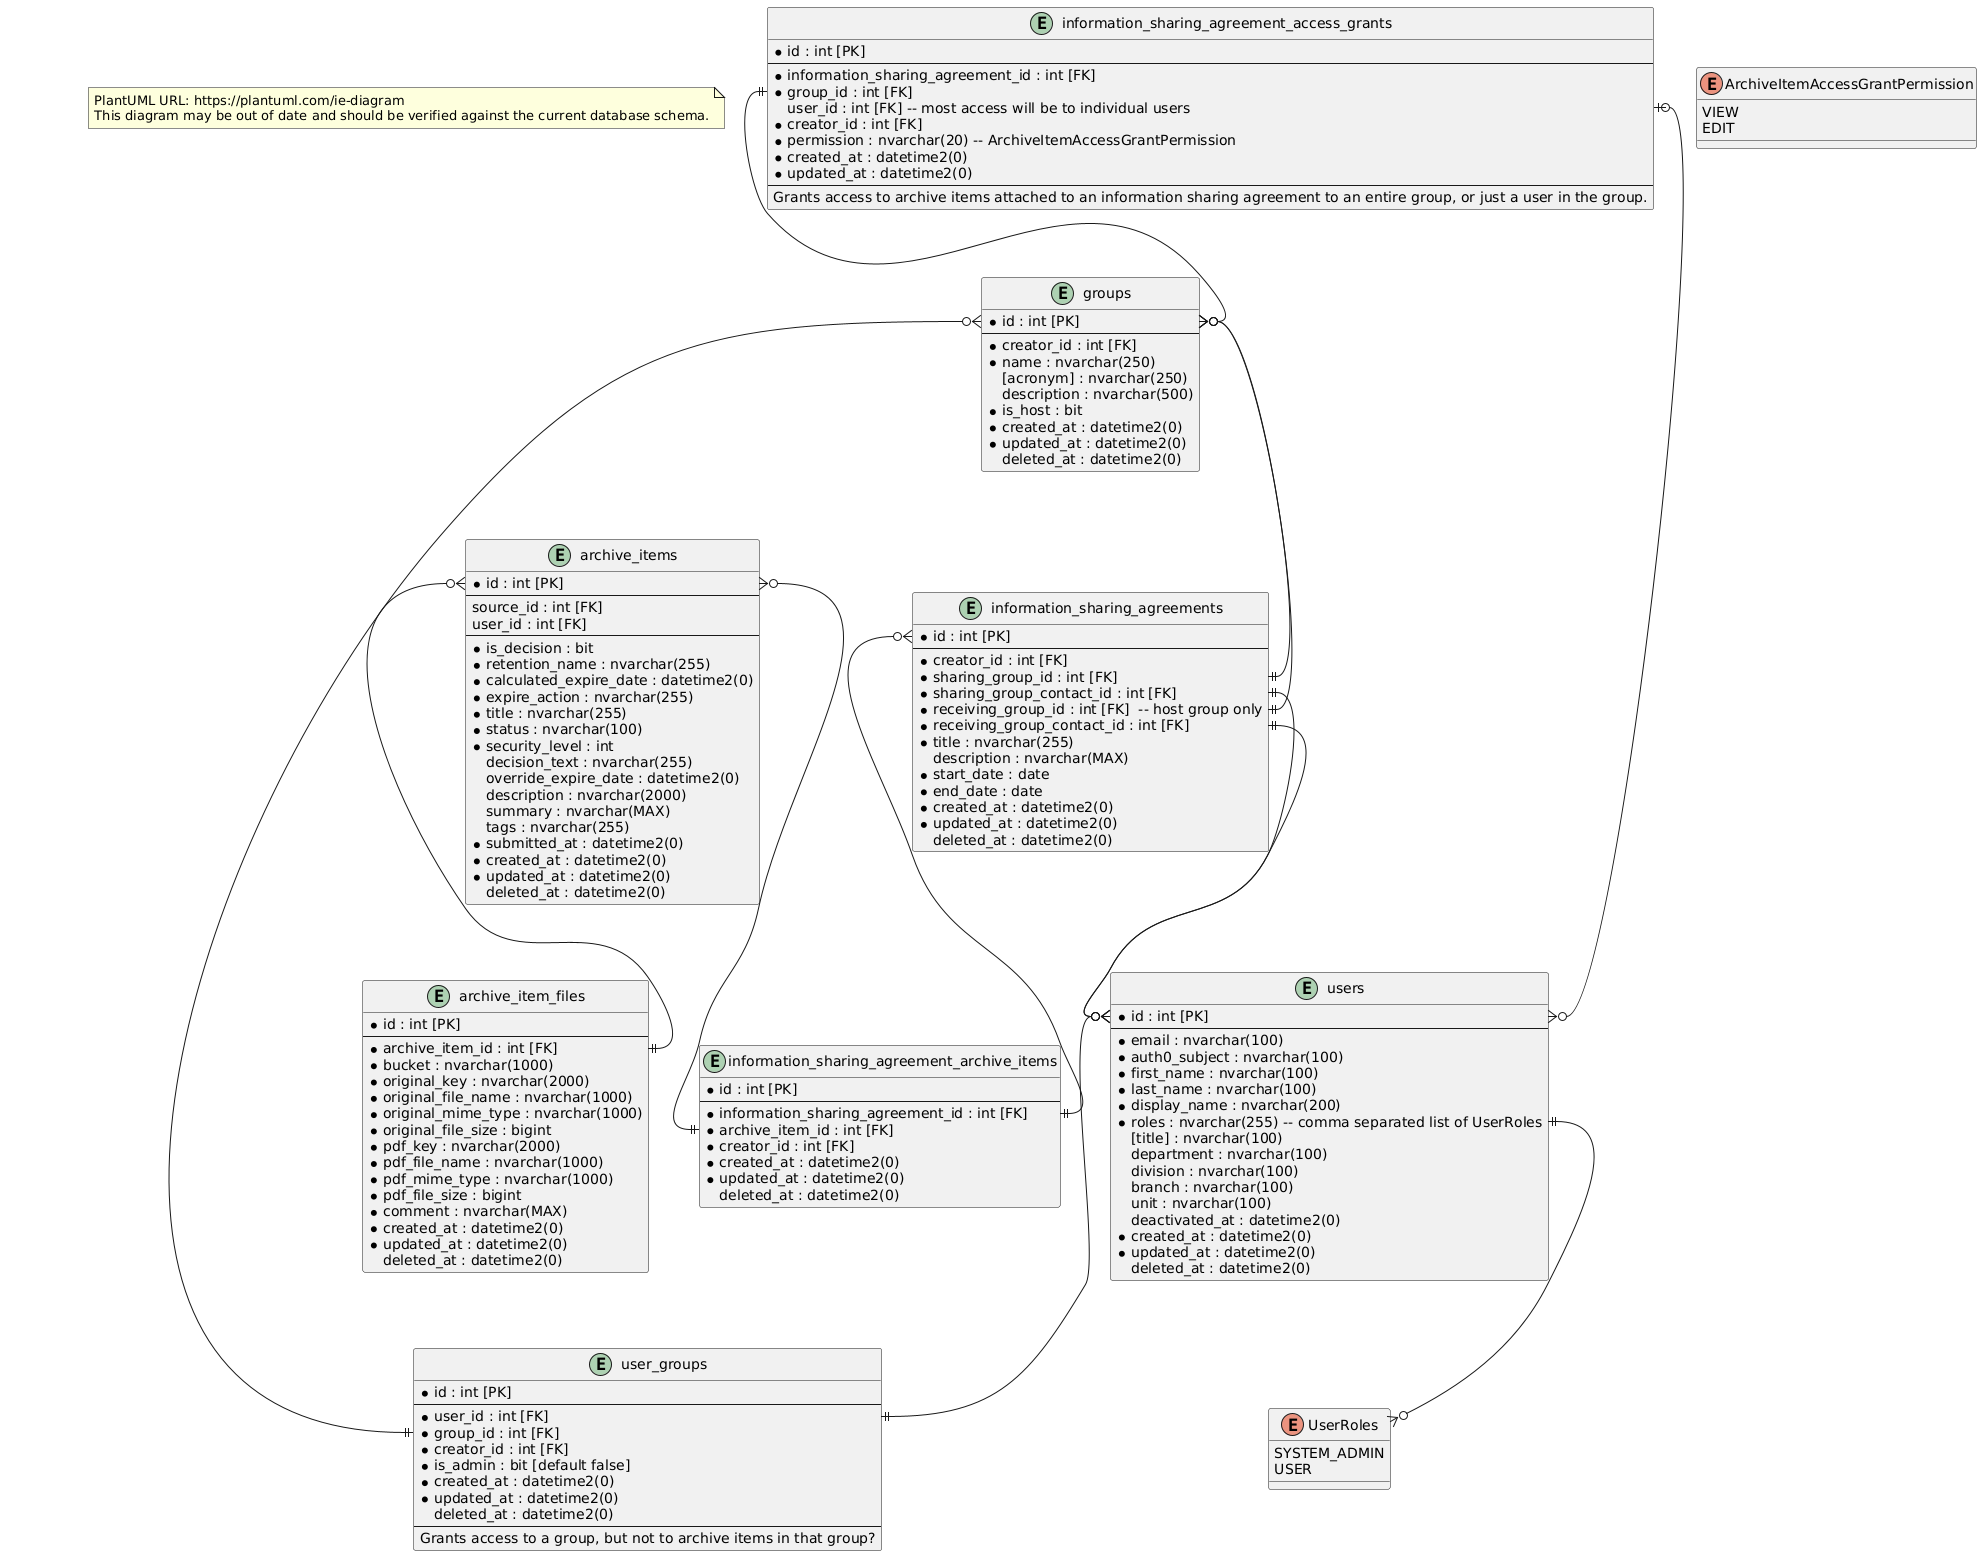

The diagram above was rendered by PlantUML. Its source (embedded in the PNG):
@startuml Entity Relationship Diagram
top to bottom direction

note as Disclaimer
PlantUML URL: https://plantuml.com/ie-diagram
This diagram may be out of date and should be verified against the current database schema.
end note

entity "archive_items" {
  * id : int [PK]
  --
  source_id : int [FK]
  user_id : int [FK]
  --
  * is_decision : bit
  * retention_name : nvarchar(255)
  * calculated_expire_date : datetime2(0)
  * expire_action : nvarchar(255)
  * title : nvarchar(255)
  * status : nvarchar(100)
  * security_level : int
  decision_text : nvarchar(255)
  override_expire_date : datetime2(0)
  description : nvarchar(2000)
  summary : nvarchar(MAX)
  tags : nvarchar(255)
  * submitted_at : datetime2(0)
  * created_at : datetime2(0)
  * updated_at : datetime2(0)
  deleted_at : datetime2(0)
}

entity "archive_item_files" {
  * id : int [PK]
  --
  * archive_item_id : int [FK]
  * bucket : nvarchar(1000)
  * original_key : nvarchar(2000)
  * original_file_name : nvarchar(1000)
  * original_mime_type : nvarchar(1000)
  * original_file_size : bigint
  * pdf_key : nvarchar(2000)
  * pdf_file_name : nvarchar(1000)
  * pdf_mime_type : nvarchar(1000)
  * pdf_file_size : bigint
  * comment : nvarchar(MAX)
  * created_at : datetime2(0)
  * updated_at : datetime2(0)
  deleted_at : datetime2(0)
}

enum ArchiveItemAccessGrantPermission {
  VIEW
  EDIT
}

entity "information_sharing_agreements" {
  * id : int [PK]
  --
  * creator_id : int [FK]
  * sharing_group_id : int [FK]
  * sharing_group_contact_id : int [FK]
  * receiving_group_id : int [FK]  -- host group only
  * receiving_group_contact_id : int [FK]
  * title : nvarchar(255)
  description : nvarchar(MAX)
  * start_date : date
  * end_date : date
  * created_at : datetime2(0)
  * updated_at : datetime2(0)
  deleted_at : datetime2(0)
}

entity "information_sharing_agreement_access_grants" {
  * id : int [PK]
  --
  * information_sharing_agreement_id : int [FK]
  * group_id : int [FK]
  user_id : int [FK] -- most access will be to individual users
  * creator_id : int [FK]
  * permission : nvarchar(20) -- ArchiveItemAccessGrantPermission
  * created_at : datetime2(0)
  * updated_at : datetime2(0)
  --
  Grants access to archive items attached to an information sharing agreement to an entire group, or just a user in the group.
}

entity "information_sharing_agreement_archive_items" {
  * id : int [PK]
  --
  * information_sharing_agreement_id : int [FK]
  * archive_item_id : int [FK]
  * creator_id : int [FK]
  * created_at : datetime2(0)
  * updated_at : datetime2(0)
  deleted_at : datetime2(0)
}

entity "groups" {
  * id : int [PK]
  --
  * creator_id : int [FK]
  * name : nvarchar(250)
  [acronym] : nvarchar(250)
  description : nvarchar(500)
  * is_host : bit
  * created_at : datetime2(0)
  * updated_at : datetime2(0)
  deleted_at : datetime2(0)
}

entity "users" {
  * id : int [PK]
  --
  * email : nvarchar(100)
  * auth0_subject : nvarchar(100)
  * first_name : nvarchar(100)
  * last_name : nvarchar(100)
  * display_name : nvarchar(200)
  * roles : nvarchar(255) -- comma separated list of UserRoles
  [title] : nvarchar(100)
  department : nvarchar(100)
  division : nvarchar(100)
  branch : nvarchar(100)
  unit : nvarchar(100)
  deactivated_at : datetime2(0)
  * created_at : datetime2(0)
  * updated_at : datetime2(0)
  deleted_at : datetime2(0)
}

enum UserRoles {
  SYSTEM_ADMIN
  USER
}

entity "user_groups" {
  * id : int [PK]
  --
  * user_id : int [FK]
  * group_id : int [FK]
  * creator_id : int [FK]
  * is_admin : bit [default false]
  * created_at : datetime2(0)
  * updated_at : datetime2(0)
  deleted_at : datetime2(0)
  --
  Grants access to a group, but not to archive items in that group?
}

' Relationships
archive_items::id }o--|| archive_item_files::archive_item_id
archive_items::id }o--|| information_sharing_agreement_archive_items::archive_item_id
groups::id }o--|| information_sharing_agreements::receiving_group_id
groups::id }o--|| information_sharing_agreements::sharing_group_id
groups::id }o--|| user_groups::group_id
information_sharing_agreement_access_grants::group_id ||--o{ groups::id
information_sharing_agreement_access_grants::user_id |o--o{ users::id
information_sharing_agreements::id }o--|| information_sharing_agreement_archive_items::information_sharing_agreement_id
information_sharing_agreements::receiving_group_contact_id ||--o{ users::id
information_sharing_agreements::sharing_group_contact_id ||--o{ users::id
users::id }o--|| user_groups::user_id
users::roles ||--o{ UserRoles
@enduml